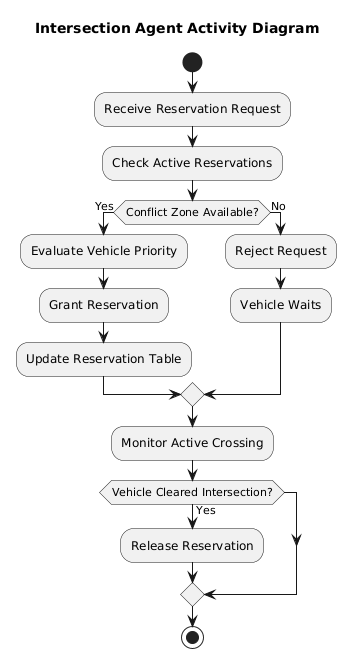

The diagram above was rendered by PlantUML. Its source (embedded in the PNG):
@startuml
title Intersection Agent Activity Diagram

start

:Receive Reservation Request;

:Check Active Reservations;

if (Conflict Zone Available?) then (Yes)

:Evaluate Vehicle Priority;

:Grant Reservation;

:Update Reservation Table;

else (No)

:Reject Request;

:Vehicle Waits;

endif

:Monitor Active Crossing;

if (Vehicle Cleared Intersection?) then (Yes)

:Release Reservation;

endif

stop
@enduml